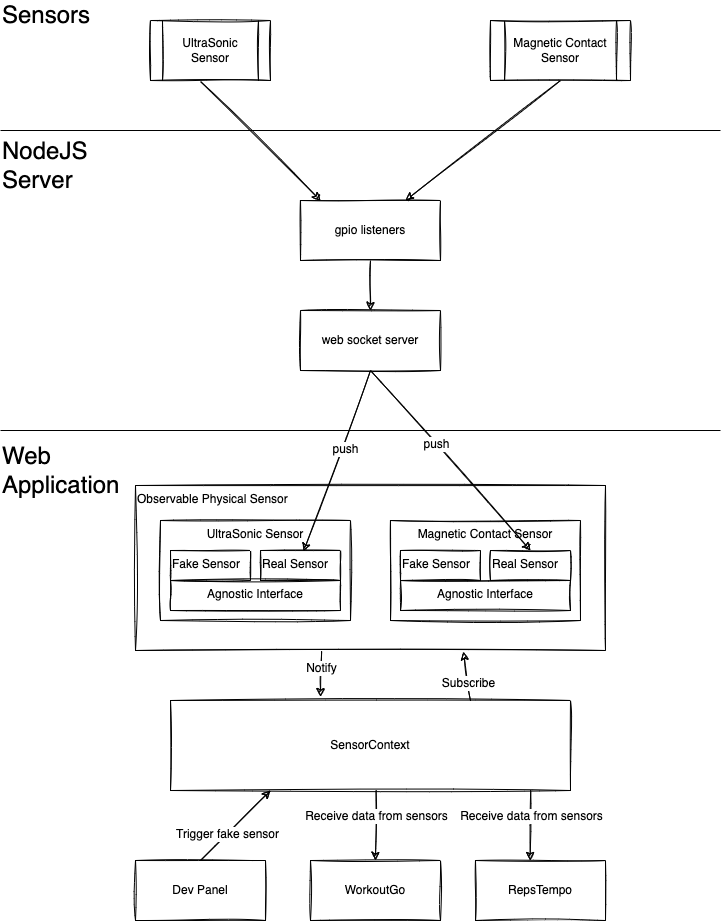

The diagram above was exported from draw.io. Its source (the exported page's mxGraphModel, read from the mxfile embedded in the PNG):
<mxGraphModel dx="1416" dy="988" grid="1" gridSize="10" guides="1" tooltips="1" connect="1" arrows="1" fold="1" page="1" pageScale="1" pageWidth="850" pageHeight="1100" math="0" shadow="0">
  <root>
    <mxCell id="0" />
    <mxCell id="1" parent="0" />
    <mxCell id="CFnQDIYL6XxCruaKaeoE-27" value="Observable Physical Sensor" style="text;html=1;strokeColor=default;fillColor=none;align=left;verticalAlign=top;whiteSpace=wrap;rounded=0;sketch=1;" vertex="1" parent="1">
      <mxGeometry x="215" y="575" width="470" height="165" as="geometry" />
    </mxCell>
    <mxCell id="CFnQDIYL6XxCruaKaeoE-1" value="gpio listeners" style="text;html=1;strokeColor=default;fillColor=none;align=center;verticalAlign=middle;whiteSpace=wrap;rounded=0;sketch=1;" vertex="1" parent="1">
      <mxGeometry x="380" y="290" width="140" height="60" as="geometry" />
    </mxCell>
    <mxCell id="CFnQDIYL6XxCruaKaeoE-2" value="UltraSonic Sensor" style="shape=process;whiteSpace=wrap;html=1;backgroundOutline=1;sketch=1;strokeColor=default;" vertex="1" parent="1">
      <mxGeometry x="230" y="110" width="120" height="60" as="geometry" />
    </mxCell>
    <mxCell id="CFnQDIYL6XxCruaKaeoE-4" value="Magnetic Contact Sensor" style="shape=process;whiteSpace=wrap;html=1;backgroundOutline=1;sketch=1;strokeColor=default;" vertex="1" parent="1">
      <mxGeometry x="570" y="110" width="140" height="60" as="geometry" />
    </mxCell>
    <mxCell id="CFnQDIYL6XxCruaKaeoE-5" value="Sensors" style="text;html=1;strokeColor=none;fillColor=none;align=left;verticalAlign=middle;whiteSpace=wrap;rounded=0;sketch=1;fontSize=24;" vertex="1" parent="1">
      <mxGeometry x="80" y="90" width="60" height="30" as="geometry" />
    </mxCell>
    <mxCell id="CFnQDIYL6XxCruaKaeoE-6" value="" style="endArrow=none;html=1;rounded=0;" edge="1" parent="1">
      <mxGeometry width="50" height="50" relative="1" as="geometry">
        <mxPoint x="80" y="220" as="sourcePoint" />
        <mxPoint x="800" y="220" as="targetPoint" />
      </mxGeometry>
    </mxCell>
    <mxCell id="CFnQDIYL6XxCruaKaeoE-7" value="NodeJS&lt;br&gt;Server" style="text;html=1;strokeColor=none;fillColor=none;align=left;verticalAlign=middle;whiteSpace=wrap;rounded=0;sketch=1;fontSize=24;" vertex="1" parent="1">
      <mxGeometry x="80" y="240" width="60" height="30" as="geometry" />
    </mxCell>
    <mxCell id="CFnQDIYL6XxCruaKaeoE-8" value="Web Application" style="text;html=1;strokeColor=none;fillColor=none;align=left;verticalAlign=middle;whiteSpace=wrap;rounded=0;sketch=1;fontSize=24;" vertex="1" parent="1">
      <mxGeometry x="80" y="550" width="60" height="20" as="geometry" />
    </mxCell>
    <mxCell id="CFnQDIYL6XxCruaKaeoE-9" value="" style="endArrow=none;html=1;rounded=0;" edge="1" parent="1">
      <mxGeometry width="50" height="50" relative="1" as="geometry">
        <mxPoint x="80" y="520" as="sourcePoint" />
        <mxPoint x="800" y="520" as="targetPoint" />
      </mxGeometry>
    </mxCell>
    <mxCell id="CFnQDIYL6XxCruaKaeoE-10" value="" style="endArrow=classic;html=1;rounded=0;fontSize=24;sketch=1;exitX=0.417;exitY=1.017;exitDx=0;exitDy=0;exitPerimeter=0;entryX=0.143;entryY=0;entryDx=0;entryDy=0;entryPerimeter=0;" edge="1" parent="1" source="CFnQDIYL6XxCruaKaeoE-2" target="CFnQDIYL6XxCruaKaeoE-1">
      <mxGeometry width="50" height="50" relative="1" as="geometry">
        <mxPoint x="100" y="370" as="sourcePoint" />
        <mxPoint x="240" y="320" as="targetPoint" />
      </mxGeometry>
    </mxCell>
    <mxCell id="CFnQDIYL6XxCruaKaeoE-11" value="" style="endArrow=classic;html=1;rounded=0;fontSize=24;sketch=1;exitX=0.5;exitY=1;exitDx=0;exitDy=0;entryX=0.75;entryY=0;entryDx=0;entryDy=0;" edge="1" parent="1" source="CFnQDIYL6XxCruaKaeoE-4" target="CFnQDIYL6XxCruaKaeoE-1">
      <mxGeometry width="50" height="50" relative="1" as="geometry">
        <mxPoint x="250.03999999999996" y="181.01999999999998" as="sourcePoint" />
        <mxPoint x="330.02" y="300" as="targetPoint" />
      </mxGeometry>
    </mxCell>
    <mxCell id="CFnQDIYL6XxCruaKaeoE-12" value="web socket server" style="text;html=1;strokeColor=default;fillColor=none;align=center;verticalAlign=middle;whiteSpace=wrap;rounded=0;sketch=1;" vertex="1" parent="1">
      <mxGeometry x="380" y="400" width="140" height="60" as="geometry" />
    </mxCell>
    <mxCell id="CFnQDIYL6XxCruaKaeoE-13" value="" style="endArrow=classic;html=1;rounded=0;fontSize=24;sketch=1;exitX=0.5;exitY=1;exitDx=0;exitDy=0;entryX=0.5;entryY=0;entryDx=0;entryDy=0;" edge="1" parent="1" source="CFnQDIYL6XxCruaKaeoE-1">
      <mxGeometry width="50" height="50" relative="1" as="geometry">
        <mxPoint x="590" y="180" as="sourcePoint" />
        <mxPoint x="450" y="400" as="targetPoint" />
      </mxGeometry>
    </mxCell>
    <mxCell id="CFnQDIYL6XxCruaKaeoE-14" value="SensorContext" style="text;html=1;strokeColor=default;fillColor=none;align=center;verticalAlign=middle;whiteSpace=wrap;rounded=0;sketch=1;" vertex="1" parent="1">
      <mxGeometry x="250" y="790" width="400" height="90" as="geometry" />
    </mxCell>
    <mxCell id="CFnQDIYL6XxCruaKaeoE-15" value="UltraSonic Sensor" style="text;html=1;strokeColor=default;fillColor=none;align=center;verticalAlign=top;whiteSpace=wrap;rounded=0;sketch=1;" vertex="1" parent="1">
      <mxGeometry x="240" y="610" width="190" height="100" as="geometry" />
    </mxCell>
    <mxCell id="CFnQDIYL6XxCruaKaeoE-16" value="Magnetic Contact Sensor" style="text;html=1;strokeColor=default;fillColor=none;align=center;verticalAlign=top;whiteSpace=wrap;rounded=0;sketch=1;" vertex="1" parent="1">
      <mxGeometry x="470" y="610" width="190" height="100" as="geometry" />
    </mxCell>
    <mxCell id="CFnQDIYL6XxCruaKaeoE-17" value="" style="endArrow=classic;html=1;rounded=0;fontSize=24;sketch=1;exitX=0.5;exitY=1;exitDx=0;exitDy=0;entryX=0.538;entryY=0.033;entryDx=0;entryDy=0;entryPerimeter=0;" edge="1" parent="1" source="CFnQDIYL6XxCruaKaeoE-12" target="CFnQDIYL6XxCruaKaeoE-28">
      <mxGeometry width="50" height="50" relative="1" as="geometry">
        <mxPoint x="380" y="360" as="sourcePoint" />
        <mxPoint x="380" y="490" as="targetPoint" />
      </mxGeometry>
    </mxCell>
    <mxCell id="CFnQDIYL6XxCruaKaeoE-49" value="push" style="edgeLabel;html=1;align=center;verticalAlign=middle;resizable=0;points=[];fontSize=12;" vertex="1" connectable="0" parent="CFnQDIYL6XxCruaKaeoE-17">
      <mxGeometry x="-0.1386" y="3" relative="1" as="geometry">
        <mxPoint as="offset" />
      </mxGeometry>
    </mxCell>
    <mxCell id="CFnQDIYL6XxCruaKaeoE-18" value="" style="endArrow=classic;html=1;rounded=0;fontSize=24;sketch=1;exitX=0.5;exitY=1;exitDx=0;exitDy=0;entryX=0.5;entryY=0;entryDx=0;entryDy=0;" edge="1" parent="1" source="CFnQDIYL6XxCruaKaeoE-12" target="CFnQDIYL6XxCruaKaeoE-29">
      <mxGeometry width="50" height="50" relative="1" as="geometry">
        <mxPoint x="380" y="470" as="sourcePoint" />
        <mxPoint x="530" y="500" as="targetPoint" />
      </mxGeometry>
    </mxCell>
    <mxCell id="CFnQDIYL6XxCruaKaeoE-50" value="push" style="edgeLabel;html=1;align=center;verticalAlign=middle;resizable=0;points=[];fontSize=12;" vertex="1" connectable="0" parent="CFnQDIYL6XxCruaKaeoE-18">
      <mxGeometry x="-0.1766" relative="1" as="geometry">
        <mxPoint as="offset" />
      </mxGeometry>
    </mxCell>
    <mxCell id="CFnQDIYL6XxCruaKaeoE-19" value="Fake Sensor" style="text;html=1;strokeColor=default;fillColor=none;align=left;verticalAlign=top;whiteSpace=wrap;rounded=0;sketch=1;" vertex="1" parent="1">
      <mxGeometry x="250" y="640" width="80" height="30" as="geometry" />
    </mxCell>
    <mxCell id="CFnQDIYL6XxCruaKaeoE-20" value="Fake Sensor" style="text;html=1;strokeColor=default;fillColor=none;align=left;verticalAlign=top;whiteSpace=wrap;rounded=0;sketch=1;" vertex="1" parent="1">
      <mxGeometry x="480" y="640" width="80" height="30" as="geometry" />
    </mxCell>
    <mxCell id="CFnQDIYL6XxCruaKaeoE-28" value="Real Sensor" style="text;html=1;strokeColor=default;fillColor=none;align=left;verticalAlign=top;whiteSpace=wrap;rounded=0;sketch=1;" vertex="1" parent="1">
      <mxGeometry x="340" y="640" width="80" height="30" as="geometry" />
    </mxCell>
    <mxCell id="CFnQDIYL6XxCruaKaeoE-29" value="Real Sensor" style="text;html=1;strokeColor=default;fillColor=none;align=left;verticalAlign=top;whiteSpace=wrap;rounded=0;sketch=1;" vertex="1" parent="1">
      <mxGeometry x="570" y="640" width="80" height="30" as="geometry" />
    </mxCell>
    <mxCell id="CFnQDIYL6XxCruaKaeoE-30" value="Agnostic Interface" style="text;html=1;strokeColor=default;fillColor=none;align=center;verticalAlign=top;whiteSpace=wrap;rounded=0;sketch=1;" vertex="1" parent="1">
      <mxGeometry x="250" y="670" width="170" height="30" as="geometry" />
    </mxCell>
    <mxCell id="CFnQDIYL6XxCruaKaeoE-31" value="Agnostic Interface" style="text;html=1;strokeColor=default;fillColor=none;align=center;verticalAlign=top;whiteSpace=wrap;rounded=0;sketch=1;" vertex="1" parent="1">
      <mxGeometry x="480" y="670" width="170" height="30" as="geometry" />
    </mxCell>
    <mxCell id="CFnQDIYL6XxCruaKaeoE-34" value="" style="endArrow=classic;html=1;rounded=0;sketch=1;fontSize=12;exitX=0.75;exitY=0;exitDx=0;exitDy=0;entryX=0.698;entryY=1.008;entryDx=0;entryDy=0;entryPerimeter=0;" edge="1" parent="1" source="CFnQDIYL6XxCruaKaeoE-14" target="CFnQDIYL6XxCruaKaeoE-27">
      <mxGeometry width="50" height="50" relative="1" as="geometry">
        <mxPoint x="555" y="790" as="sourcePoint" />
        <mxPoint x="540" y="700" as="targetPoint" />
      </mxGeometry>
    </mxCell>
    <mxCell id="CFnQDIYL6XxCruaKaeoE-35" value="Subscribe" style="edgeLabel;html=1;align=center;verticalAlign=middle;resizable=0;points=[];fontSize=12;" vertex="1" connectable="0" parent="CFnQDIYL6XxCruaKaeoE-34">
      <mxGeometry x="-0.2497" relative="1" as="geometry">
        <mxPoint as="offset" />
      </mxGeometry>
    </mxCell>
    <mxCell id="CFnQDIYL6XxCruaKaeoE-36" value="" style="endArrow=classic;html=1;rounded=0;sketch=1;fontSize=12;entryX=0.375;entryY=-0.043;entryDx=0;entryDy=0;exitX=0.396;exitY=1.006;exitDx=0;exitDy=0;exitPerimeter=0;entryPerimeter=0;" edge="1" parent="1" source="CFnQDIYL6XxCruaKaeoE-27" target="CFnQDIYL6XxCruaKaeoE-14">
      <mxGeometry width="50" height="50" relative="1" as="geometry">
        <mxPoint x="195" y="850" as="sourcePoint" />
        <mxPoint x="180" y="760" as="targetPoint" />
      </mxGeometry>
    </mxCell>
    <mxCell id="CFnQDIYL6XxCruaKaeoE-37" value="Notify" style="edgeLabel;html=1;align=center;verticalAlign=middle;resizable=0;points=[];fontSize=12;" vertex="1" connectable="0" parent="CFnQDIYL6XxCruaKaeoE-36">
      <mxGeometry x="-0.2497" relative="1" as="geometry">
        <mxPoint as="offset" />
      </mxGeometry>
    </mxCell>
    <mxCell id="CFnQDIYL6XxCruaKaeoE-38" value="Dev Panel" style="text;html=1;strokeColor=default;fillColor=none;align=center;verticalAlign=middle;whiteSpace=wrap;rounded=0;sketch=1;" vertex="1" parent="1">
      <mxGeometry x="215" y="950" width="130" height="60" as="geometry" />
    </mxCell>
    <mxCell id="CFnQDIYL6XxCruaKaeoE-39" value="WorkoutGo" style="text;html=1;strokeColor=default;fillColor=none;align=center;verticalAlign=middle;whiteSpace=wrap;rounded=0;sketch=1;" vertex="1" parent="1">
      <mxGeometry x="390" y="950" width="130" height="60" as="geometry" />
    </mxCell>
    <mxCell id="CFnQDIYL6XxCruaKaeoE-40" value="RepsTempo" style="text;html=1;strokeColor=default;fillColor=none;align=center;verticalAlign=middle;whiteSpace=wrap;rounded=0;sketch=1;" vertex="1" parent="1">
      <mxGeometry x="555" y="950" width="130" height="60" as="geometry" />
    </mxCell>
    <mxCell id="CFnQDIYL6XxCruaKaeoE-42" value="" style="endArrow=classic;html=1;rounded=0;sketch=1;fontSize=12;entryX=0.25;entryY=1;entryDx=0;entryDy=0;exitX=0.5;exitY=0;exitDx=0;exitDy=0;" edge="1" parent="1" source="CFnQDIYL6XxCruaKaeoE-38" target="CFnQDIYL6XxCruaKaeoE-14">
      <mxGeometry width="50" height="50" relative="1" as="geometry">
        <mxPoint x="371.1199999999999" y="880" as="sourcePoint" />
        <mxPoint x="370" y="925.1399999999999" as="targetPoint" />
      </mxGeometry>
    </mxCell>
    <mxCell id="CFnQDIYL6XxCruaKaeoE-43" value="Trigger fake sensor" style="edgeLabel;html=1;align=center;verticalAlign=middle;resizable=0;points=[];fontSize=12;" vertex="1" connectable="0" parent="CFnQDIYL6XxCruaKaeoE-42">
      <mxGeometry x="-0.2497" relative="1" as="geometry">
        <mxPoint as="offset" />
      </mxGeometry>
    </mxCell>
    <mxCell id="CFnQDIYL6XxCruaKaeoE-45" value="" style="endArrow=classic;html=1;rounded=0;sketch=1;fontSize=12;entryX=0.5;entryY=0;entryDx=0;entryDy=0;exitX=0.396;exitY=1.006;exitDx=0;exitDy=0;exitPerimeter=0;" edge="1" parent="1" target="CFnQDIYL6XxCruaKaeoE-39">
      <mxGeometry width="50" height="50" relative="1" as="geometry">
        <mxPoint x="455.5599999999999" y="880" as="sourcePoint" />
        <mxPoint x="454.44" y="925.1399999999999" as="targetPoint" />
      </mxGeometry>
    </mxCell>
    <mxCell id="CFnQDIYL6XxCruaKaeoE-46" value="Receive data from sensors" style="edgeLabel;html=1;align=center;verticalAlign=middle;resizable=0;points=[];fontSize=12;" vertex="1" connectable="0" parent="CFnQDIYL6XxCruaKaeoE-45">
      <mxGeometry x="-0.2497" relative="1" as="geometry">
        <mxPoint as="offset" />
      </mxGeometry>
    </mxCell>
    <mxCell id="CFnQDIYL6XxCruaKaeoE-47" value="" style="endArrow=classic;html=1;rounded=0;sketch=1;fontSize=12;entryX=0.5;entryY=0;entryDx=0;entryDy=0;exitX=0.396;exitY=1.006;exitDx=0;exitDy=0;exitPerimeter=0;" edge="1" parent="1">
      <mxGeometry width="50" height="50" relative="1" as="geometry">
        <mxPoint x="610.2199999999999" y="880" as="sourcePoint" />
        <mxPoint x="609.6599999999997" y="950" as="targetPoint" />
      </mxGeometry>
    </mxCell>
    <mxCell id="CFnQDIYL6XxCruaKaeoE-48" value="Receive data from sensors" style="edgeLabel;html=1;align=center;verticalAlign=middle;resizable=0;points=[];fontSize=12;" vertex="1" connectable="0" parent="CFnQDIYL6XxCruaKaeoE-47">
      <mxGeometry x="-0.2497" relative="1" as="geometry">
        <mxPoint as="offset" />
      </mxGeometry>
    </mxCell>
  </root>
</mxGraphModel>